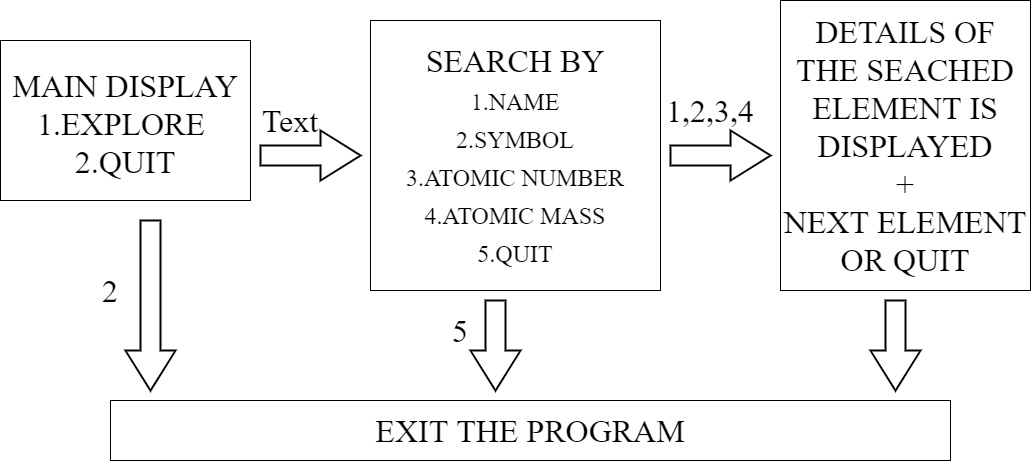

The diagram above was exported from draw.io. Its source (the exported page's mxGraphModel, read from the mxfile embedded in the PNG):
<mxGraphModel dx="1888" dy="1648" grid="1" gridSize="10" guides="1" tooltips="1" connect="1" arrows="1" fold="1" page="1" pageScale="1" pageWidth="850" pageHeight="1100" math="0" shadow="0">
  <root>
    <mxCell id="0" />
    <mxCell id="1" parent="0" />
    <mxCell id="RKBpFVlANrBam6a6a9I8-1" value="MAIN DISPLAY&#10;1.EXPLORE &#10;2.QUIT" style="rounded=0;fontFamily=Times New Roman;verticalAlign=middle;fontSize=32;" parent="1" vertex="1">
      <mxGeometry x="-130" y="-40" width="250" height="160" as="geometry" />
    </mxCell>
    <mxCell id="RKBpFVlANrBam6a6a9I8-2" value="" style="verticalLabelPosition=bottom;verticalAlign=top;html=1;strokeWidth=2;shape=mxgraph.arrows2.arrow;dy=0.6;dx=40;notch=0;fontFamily=Times New Roman;fontSize=32;" parent="1" vertex="1">
      <mxGeometry x="130" y="50" width="100" height="50" as="geometry" />
    </mxCell>
    <mxCell id="RKBpFVlANrBam6a6a9I8-3" value="SEARCH BY&lt;br&gt;&lt;font style=&quot;font-size: 24px&quot;&gt;1.NAME&lt;br&gt;&lt;/font&gt;&lt;font style=&quot;font-size: 24px&quot;&gt;&lt;font style=&quot;font-size: 24px&quot;&gt;2.SYMBOL&lt;br&gt;&lt;/font&gt;3.ATOMIC NUMBER&lt;br&gt;4.ATOMIC MASS&lt;br&gt;5.QUIT&lt;/font&gt;" style="rounded=0;whiteSpace=wrap;html=1;fontFamily=Times New Roman;fontSize=32;" parent="1" vertex="1">
      <mxGeometry x="240" y="-60" width="290" height="270" as="geometry" />
    </mxCell>
    <mxCell id="RKBpFVlANrBam6a6a9I8-5" value="" style="verticalLabelPosition=bottom;verticalAlign=top;html=1;strokeWidth=2;shape=mxgraph.arrows2.arrow;dy=0.6;dx=40;notch=0;fontFamily=Times New Roman;fontSize=32;" parent="1" vertex="1">
      <mxGeometry x="540" y="50" width="100" height="50" as="geometry" />
    </mxCell>
    <mxCell id="RKBpFVlANrBam6a6a9I8-6" value="1,2,3,4" style="text;html=1;strokeColor=none;fillColor=none;align=center;verticalAlign=middle;whiteSpace=wrap;rounded=0;fontFamily=Times New Roman;fontSize=32;" parent="1" vertex="1">
      <mxGeometry x="560" y="20" width="40" height="20" as="geometry" />
    </mxCell>
    <mxCell id="RKBpFVlANrBam6a6a9I8-7" value="DETAILS OF THE SEACHED ELEMENT IS DISPLAYED&lt;br&gt;+&lt;br&gt;NEXT ELEMENT OR QUIT" style="rounded=0;whiteSpace=wrap;html=1;fontFamily=Times New Roman;fontSize=32;" parent="1" vertex="1">
      <mxGeometry x="650" y="-80" width="250" height="290" as="geometry" />
    </mxCell>
    <mxCell id="RKBpFVlANrBam6a6a9I8-12" value="" style="verticalLabelPosition=bottom;verticalAlign=top;html=1;strokeWidth=2;shape=mxgraph.arrows2.arrow;dy=0.6;dx=40;notch=0;fontFamily=Times New Roman;fontSize=32;direction=south;" parent="1" vertex="1">
      <mxGeometry x="-5" y="140" width="50" height="170" as="geometry" />
    </mxCell>
    <mxCell id="RKBpFVlANrBam6a6a9I8-13" value="EXIT THE PROGRAM" style="rounded=0;whiteSpace=wrap;html=1;fontFamily=Times New Roman;fontSize=32;" parent="1" vertex="1">
      <mxGeometry x="-20" y="320" width="840" height="60" as="geometry" />
    </mxCell>
    <mxCell id="RKBpFVlANrBam6a6a9I8-14" value="" style="verticalLabelPosition=bottom;verticalAlign=top;html=1;strokeWidth=2;shape=mxgraph.arrows2.arrow;dy=0.6;dx=40;notch=0;fontFamily=Times New Roman;fontSize=32;direction=south;" parent="1" vertex="1">
      <mxGeometry x="340" y="220" width="50" height="90" as="geometry" />
    </mxCell>
    <mxCell id="RKBpFVlANrBam6a6a9I8-15" value="5" style="text;html=1;strokeColor=none;fillColor=none;align=center;verticalAlign=middle;whiteSpace=wrap;rounded=0;fontFamily=Times New Roman;fontSize=32;" parent="1" vertex="1">
      <mxGeometry x="310" y="240" width="40" height="20" as="geometry" />
    </mxCell>
    <mxCell id="RKBpFVlANrBam6a6a9I8-16" value="2" style="text;html=1;strokeColor=none;fillColor=none;align=center;verticalAlign=middle;whiteSpace=wrap;rounded=0;fontFamily=Times New Roman;fontSize=32;" parent="1" vertex="1">
      <mxGeometry x="-40" y="200" width="40" height="20" as="geometry" />
    </mxCell>
    <mxCell id="RKBpFVlANrBam6a6a9I8-17" value="" style="verticalLabelPosition=bottom;verticalAlign=top;html=1;strokeWidth=2;shape=mxgraph.arrows2.arrow;dy=0.6;dx=40;notch=0;fontFamily=Times New Roman;fontSize=32;direction=south;" parent="1" vertex="1">
      <mxGeometry x="740" y="220" width="50" height="90" as="geometry" />
    </mxCell>
    <mxCell id="RKBpFVlANrBam6a6a9I8-19" value="Text" style="text;html=1;strokeColor=none;fillColor=none;align=center;verticalAlign=middle;whiteSpace=wrap;rounded=0;fontFamily=Times New Roman;fontSize=32;" parent="1" vertex="1">
      <mxGeometry x="140" y="30" width="40" height="20" as="geometry" />
    </mxCell>
  </root>
</mxGraphModel>